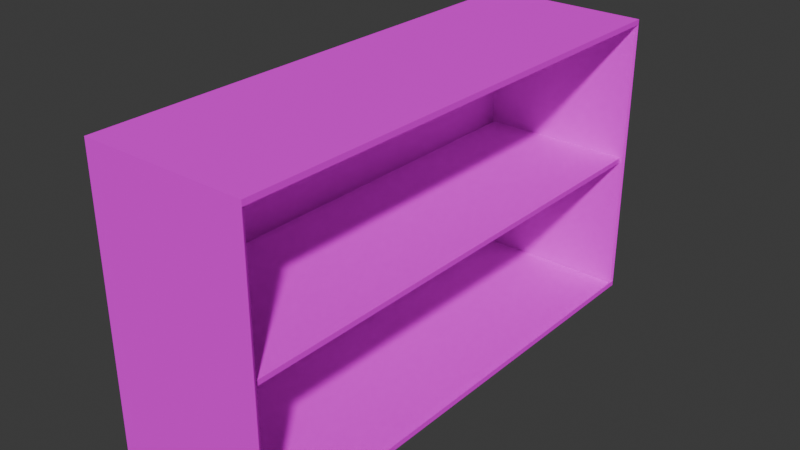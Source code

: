 # Source: gamejam.blend  (saved by Blender 4.5.88; exported with 4.5.12 LTS)
import bpy
from mathutils import Matrix  # noqa: F401  (used for matrix-valued properties, if any)

bpy.ops.wm.read_factory_settings(use_empty=True)
scene = bpy.context.scene
scene.name = 'Scene'

# ---- collections
col_collection = bpy.data.collections.new('Collection'); scene.collection.children.link(col_collection)

# ---- images (referenced by path relative to the original .blend; pixels are not part of the script)
import os
ASSET_DIR = os.environ.get("B2B_ASSET_DIR", "")  # directory of the original .blend (textures are referenced by path, not embedded)
HERE = os.path.dirname(os.path.abspath(__file__))  # packed textures are extracted next to this script under _unpacked/

def load_image(name, relpath, width, height, colorspace="sRGB"):
    """Load a texture the original file referenced (path relative to the .blend, or extracted next to this script)."""
    p = next((c for c in (os.path.join(HERE, relpath), os.path.join(ASSET_DIR, relpath)) if relpath and os.path.exists(c)), "")
    if p:
        img = bpy.data.images.load(p, check_existing=True)
        img.name = name
    else:  # same state as the original file: an image datablock whose file is absent (Cycles renders it pink)
        img = bpy.data.images.new(name, width, height)
        img.source = "FILE"
        img.filepath = "//" + (relpath or name)
    img.colorspace_settings.name = colorspace
    return img
img_hostelcupboard_uv_png_001 = load_image('HostelCupboard_UV.png.001', 'HostelCupboard_UV.png', 1024, 1024, 'sRGB')

# ---- materials (node trees are filled in below, after node groups)
mat_material_005 = bpy.data.materials.new('Material.005')

# ---- material node trees
mat_material_005.use_nodes = True; mat_material_005.node_tree.nodes.clear()
_N = mat_material_005.node_tree.nodes; _L = mat_material_005.node_tree.links
n0 = _N.new('ShaderNodeBsdfPrincipled'); n0.name = 'Principled BSDF'; n0.location = (10, 300)
n0.inputs[2].default_value = 1.0
n0.inputs[13].default_value = 0.0
n1 = _N.new('ShaderNodeOutputMaterial'); n1.name = 'Material Output'; n1.location = (300, 300)
n2 = _N.new('ShaderNodeTexImage'); n2.name = 'Image Texture'; n2.location = (-280, 275)
n2.image = img_hostelcupboard_uv_png_001
n2.interpolation = 'Closest'
_L.new(n0.outputs[0], n1.inputs[0])
_L.new(n2.outputs[0], n0.inputs[0])
n1.is_active_output = True

# ---- world
world_world = bpy.data.worlds.new('World'); scene.world = world_world
world_world.use_nodes = True; world_world.node_tree.nodes.clear()
_N = world_world.node_tree.nodes; _L = world_world.node_tree.links
n0 = _N.new('ShaderNodeOutputWorld'); n0.name = 'World Output'; n0.location = (300, 300)
n1 = _N.new('ShaderNodeBackground'); n1.name = 'Background'; n1.location = (10, 300)
n1.inputs[0].default_value = (0.05088, 0.05088, 0.05088, 1.0)
_L.new(n1.outputs[0], n0.inputs[0])
n0.is_active_output = True
world_world.color = (0.05088, 0.05088, 0.05088)
world_world.sun_shadow_jitter_overblur = 0.0

# ---- meshes
me_cube = bpy.data.meshes.new('Cube')
me_cube.from_pydata([(-0.25, -0.9299, -0.3876), (-0.25, -0.9299, 0.4661), (-0.25, 0.6273, -0.3876), (-0.25, 0.6273, 0.4661), (0.25, -0.9299, -0.3876), (0.25, -0.9299, 0.4661), (0.25, 0.6273, -0.3876), (0.25, 0.6273, 0.4661), (-0.2373, -0.9286, 0.02972), (0.2373, -0.9286, 0.02972), (-0.2373, 0.6261, 0.02972), (0.2373, 0.6261, 0.02972), (-0.2373, 0.6261, 0.04481), (-0.2373, -0.9286, 0.04481), (0.2373, -0.9286, 0.04481), (0.2373, 0.6261, 0.04481), (-0.25, -0.9299, 0.4825), (-0.25, 0.6273, 0.4825), (0.25, 0.6273, 0.4825), (0.25, -0.9299, 0.4825), (-0.25, 0.6273, -0.4039), (-0.25, -0.9299, -0.4039), (0.25, 0.6273, -0.4039), (0.25, -0.9299, -0.4039)], [], [(0, 1, 3, 2), (2, 3, 7, 6), (4, 5, 1, 0), (4, 0, 21, 23), (5, 7, 18, 19), (8, 10, 11, 9), (13, 14, 15, 12), (11, 10, 12, 15), (8, 9, 14, 13), (9, 11, 15, 14), (10, 8, 13, 12), (18, 17, 16, 19), (3, 1, 16, 17), (1, 5, 19, 16), (7, 3, 17, 18), (20, 22, 23, 21), (2, 6, 22, 20), (0, 2, 20, 21), (6, 4, 23, 22)])
_uv = me_cube.uv_layers.new(name='UVMap')
_uv.uv.foreach_set('vector', [0.0903, 0.569, 0.0903, 0.8919, 0.6792, 0.8919, 0.6792, 0.569, 0.3008, 0.1631, 0.3008, 0.4736, 0.4827, 0.4736, 0.4827, 0.1631, 0.4827, 0.1631, 0.4827, 0.4736, 0.3008, 0.4736, 0.3008, 0.1631, 0.4827, 0.1631, 0.3008, 0.1631, 0.3008, 0.1631, 0.4827, 0.1631, 0.0, 0.0, 0.0, 0.0, 0.0, 0.0, 0.0, 0.0, 0.9134, 0.9011, 0.9134, 0.4918, 0.7842, 0.4918, 0.7842, 0.9011, 0.9134, 0.9011, 0.7842, 0.9011, 0.7842, 0.4918, 0.9134, 0.4918, 0.7842, 0.4918, 0.9134, 0.4918, 0.9134, 0.4918, 0.7842, 0.4918, 0.9134, 0.9011, 0.7842, 0.9011, 0.7842, 0.9011, 0.9134, 0.9011, 0.7842, 0.9011, 0.7842, 0.4918, 0.7842, 0.4918, 0.7842, 0.9011, 0.9134, 0.4918, 0.9134, 0.9011, 0.9134, 0.9011, 0.9134, 0.4918, 0.7841, 0.4909, 0.9159, 0.4917, 0.9135, 0.902, 0.7818, 0.9013, 0.6792, 0.8919, 0.0903, 0.8919, 0.0903, 0.8919, 0.6792, 0.8919, 0.3008, 0.4736, 0.4827, 0.4736, 0.4827, 0.4736, 0.3008, 0.4736, 0.4827, 0.4736, 0.3008, 0.4736, 0.3008, 0.4736, 0.4827, 0.4736, 0.9159, 0.4917, 0.7841, 0.4909, 0.7818, 0.9013, 0.9135, 0.902, 0.3008, 0.1631, 0.4827, 0.1631, 0.4827, 0.1631, 0.3008, 0.1631, 0.0903, 0.569, 0.6792, 0.569, 0.6792, 0.569, 0.0903, 0.569, 0.0, 0.0, 0.0, 0.0, 0.0, 0.0, 0.0, 0.0])
me_cube.materials.append(mat_material_005)
me_cube.update()

# ---- objects
ob_cube = bpy.data.objects.new('Cube', me_cube)

# ---- transforms, parenting, visibility, modifiers, constraints
ob_cube.location = (-0.1673, 0.08476, 0.5841)
_m = ob_cube.modifiers.new('Solidify', 'SOLIDIFY')

# ---- collection membership
col_collection.objects.link(ob_cube)

# ---- scene / render settings (as saved in the file)
scene.frame_start = 1; scene.frame_end = 250; scene.frame_set(1)
scene.render.engine = 'BLENDER_EEVEE_NEXT'
bpy.context.view_layer.update()

# ---- added for rendering (the .blend has no active camera and no usable light): camera, sun
cam_auto = bpy.data.cameras.new('AutoCamera')
cam_auto.lens = 50.0
cam_auto.sensor_width = 36.0
cam_auto.clip_end = 1000.0
ob_auto_camera = bpy.data.objects.new('AutoCamera', cam_auto)
scene.collection.objects.link(ob_auto_camera)
ob_auto_camera.location = (1.55388, -2.13195, 2.00036)
ob_auto_camera.rotation_euler = (1.09748, -7.21219e-08, 0.694738)
scene.camera = ob_auto_camera
light_auto_sun = bpy.data.lights.new('AutoSun', 'SUN')
light_auto_sun.energy = 3.0
light_auto_sun.angle = 0.0523599
ob_auto_sun = bpy.data.objects.new('AutoSun', light_auto_sun)
scene.collection.objects.link(ob_auto_sun)
ob_auto_sun.rotation_euler = (0.872665, 0.174533, 0.523599)
bpy.context.view_layer.update()
